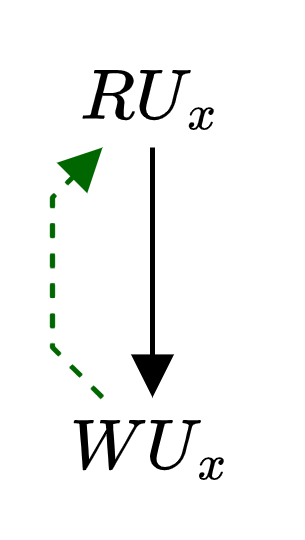

The diagram above was exported from draw.io. Its source (the exported page's mxGraphModel, read from the mxfile embedded in the PNG):
<mxGraphModel dx="853" dy="414" grid="1" gridSize="10" guides="1" tooltips="1" connect="1" arrows="1" fold="1" page="1" pageScale="1" pageWidth="827" pageHeight="1169" math="1" shadow="0">
  <root>
    <mxCell id="0" />
    <mxCell id="1" parent="0" />
    <mxCell id="Q_bgYb5V3SogECtexHgN-1" value="$$RU_x$$" style="text;html=1;strokeColor=none;fillColor=none;align=center;verticalAlign=middle;whiteSpace=wrap;rounded=0;" vertex="1" parent="1">
      <mxGeometry x="10" y="10" width="60" height="20" as="geometry" />
    </mxCell>
    <mxCell id="Q_bgYb5V3SogECtexHgN-2" value="$$WU_x$$" style="text;html=1;strokeColor=none;fillColor=none;align=center;verticalAlign=middle;whiteSpace=wrap;rounded=0;" vertex="1" parent="1">
      <mxGeometry x="10" y="80" width="60" height="20" as="geometry" />
    </mxCell>
    <mxCell id="Q_bgYb5V3SogECtexHgN-3" style="edgeStyle=none;rounded=0;orthogonalLoop=1;jettySize=auto;html=1;endArrow=block;endFill=1;" edge="1" parent="1" source="Q_bgYb5V3SogECtexHgN-1" target="Q_bgYb5V3SogECtexHgN-2">
      <mxGeometry relative="1" as="geometry">
        <mxPoint x="228.33333333333348" as="sourcePoint" />
        <mxPoint x="241.66666666666652" y="40" as="targetPoint" />
      </mxGeometry>
    </mxCell>
    <mxCell id="Q_bgYb5V3SogECtexHgN-4" style="edgeStyle=none;rounded=0;orthogonalLoop=1;jettySize=auto;html=1;strokeColor=#006600;strokeWidth=1;endArrow=block;endFill=1;endSize=6;dashed=1;" edge="1" parent="1" source="Q_bgYb5V3SogECtexHgN-2" target="Q_bgYb5V3SogECtexHgN-1">
      <mxGeometry relative="1" as="geometry">
        <mxPoint x="153.33333333333348" as="sourcePoint" />
        <mxPoint x="236.66666666666652" y="100" as="targetPoint" />
        <Array as="points">
          <mxPoint x="20" y="70" />
          <mxPoint x="20" y="40" />
        </Array>
      </mxGeometry>
    </mxCell>
  </root>
</mxGraphModel>